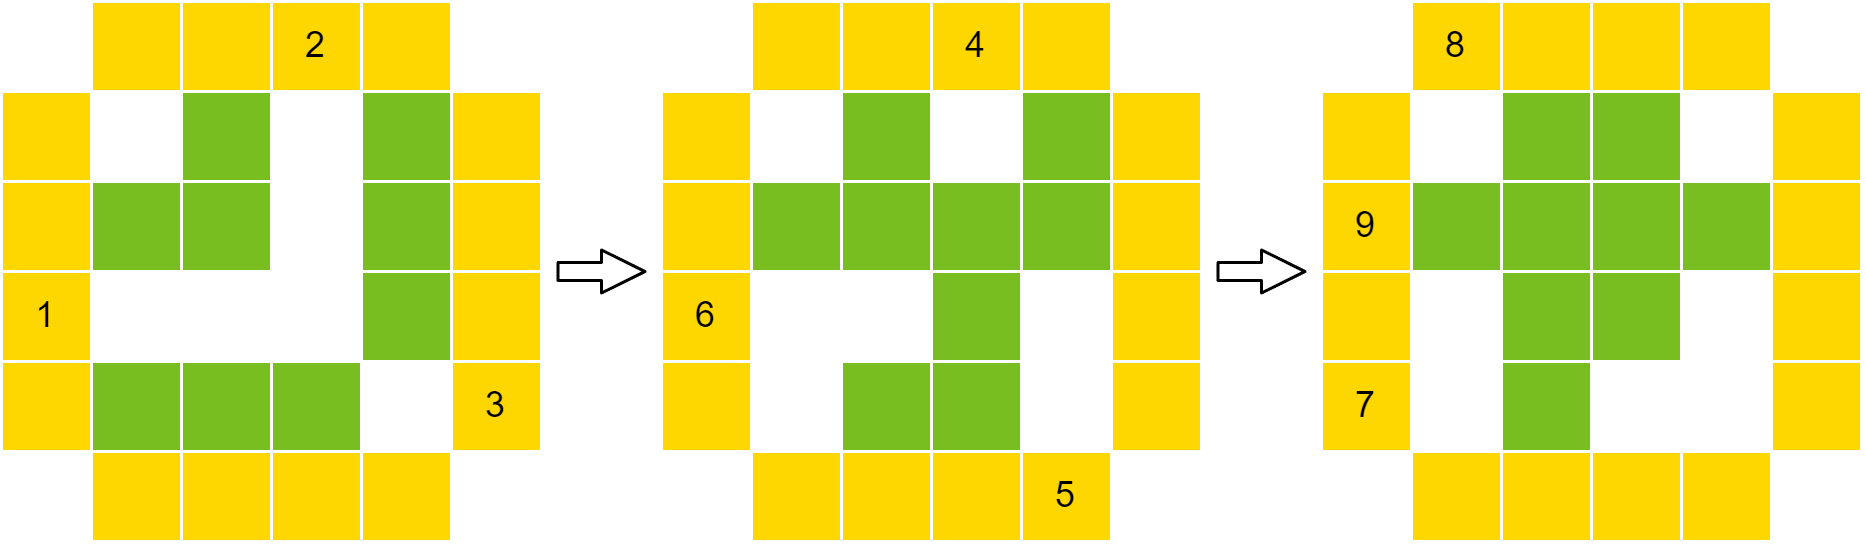

The diagram above was exported from draw.io. Its source (the exported page's mxGraphModel, read from the mxfile embedded in the PNG):
<mxGraphModel dx="-205" dy="358" grid="1" gridSize="10" guides="1" tooltips="1" connect="1" arrows="1" fold="1" page="0" pageScale="1" pageWidth="827" pageHeight="1169" background="#ffffff" math="0" shadow="0">
  <root>
    <mxCell id="0" />
    <mxCell id="1" parent="0" />
    <mxCell id="40" value="" style="rounded=0;whiteSpace=wrap;html=1;fillColor=#ffd700;strokeColor=#ffffff;fontColor=#000000;" parent="1" vertex="1">
      <mxGeometry x="590" width="30" height="30" as="geometry" />
    </mxCell>
    <mxCell id="41" value="" style="rounded=0;whiteSpace=wrap;html=1;fillColor=#ffd700;strokeColor=#ffffff;fontColor=#000000;" parent="1" vertex="1">
      <mxGeometry x="620" width="30" height="30" as="geometry" />
    </mxCell>
    <mxCell id="42" value="2" style="rounded=0;whiteSpace=wrap;html=1;fillColor=#ffd700;strokeColor=#ffffff;fontColor=#000000;" parent="1" vertex="1">
      <mxGeometry x="650" width="30" height="30" as="geometry" />
    </mxCell>
    <mxCell id="44" value="" style="rounded=0;whiteSpace=wrap;html=1;fillColor=#ffd700;strokeColor=#ffffff;fontColor=#000000;" parent="1" vertex="1">
      <mxGeometry x="560" y="30" width="30" height="30" as="geometry" />
    </mxCell>
    <mxCell id="48" value="" style="rounded=0;whiteSpace=wrap;html=1;fillColor=#ffd700;strokeColor=#ffffff;fontColor=#000000;" parent="1" vertex="1">
      <mxGeometry x="710" y="30" width="30" height="30" as="geometry" />
    </mxCell>
    <mxCell id="49" value="" style="rounded=0;whiteSpace=wrap;html=1;fillColor=#ffd700;strokeColor=#ffffff;fontColor=#000000;" parent="1" vertex="1">
      <mxGeometry x="560" y="60" width="30" height="30" as="geometry" />
    </mxCell>
    <mxCell id="53" value="" style="rounded=0;whiteSpace=wrap;html=1;fillColor=#ffd700;strokeColor=#ffffff;fontColor=#000000;" parent="1" vertex="1">
      <mxGeometry x="710" y="60" width="30" height="30" as="geometry" />
    </mxCell>
    <mxCell id="54" value="1" style="rounded=0;whiteSpace=wrap;html=1;fillColor=#ffd700;strokeColor=#ffffff;fontColor=#000000;" parent="1" vertex="1">
      <mxGeometry x="560" y="90" width="30" height="30" as="geometry" />
    </mxCell>
    <mxCell id="58" value="" style="rounded=0;whiteSpace=wrap;html=1;fillColor=#ffd700;strokeColor=#ffffff;fontColor=#000000;" parent="1" vertex="1">
      <mxGeometry x="710" y="90" width="30" height="30" as="geometry" />
    </mxCell>
    <mxCell id="60" value="" style="rounded=0;whiteSpace=wrap;html=1;fillColor=#ffd700;strokeColor=#ffffff;fontColor=#000000;" parent="1" vertex="1">
      <mxGeometry x="590" y="150" width="30" height="30" as="geometry" />
    </mxCell>
    <mxCell id="61" value="" style="rounded=0;whiteSpace=wrap;html=1;fillColor=#ffd700;strokeColor=#ffffff;fontColor=#000000;" parent="1" vertex="1">
      <mxGeometry x="620" y="150" width="30" height="30" as="geometry" />
    </mxCell>
    <mxCell id="62" value="" style="rounded=0;whiteSpace=wrap;html=1;fillColor=#ffd700;strokeColor=#ffffff;fontColor=#000000;" parent="1" vertex="1">
      <mxGeometry x="650" y="150" width="30" height="30" as="geometry" />
    </mxCell>
    <mxCell id="63" value="" style="rounded=0;whiteSpace=wrap;html=1;fillColor=#ffd700;strokeColor=#ffffff;fontColor=#000000;" parent="1" vertex="1">
      <mxGeometry x="680" y="150" width="30" height="30" as="geometry" />
    </mxCell>
    <mxCell id="64" value="3" style="rounded=0;whiteSpace=wrap;html=1;fillColor=#ffd700;strokeColor=#ffffff;fontColor=#000000;" parent="1" vertex="1">
      <mxGeometry x="710" y="120" width="30" height="30" as="geometry" />
    </mxCell>
    <mxCell id="65" value="" style="rounded=0;whiteSpace=wrap;html=1;fillColor=#ffd700;strokeColor=#ffffff;fontColor=#000000;" parent="1" vertex="1">
      <mxGeometry x="680" width="30" height="30" as="geometry" />
    </mxCell>
    <mxCell id="66" value="" style="rounded=0;whiteSpace=wrap;html=1;fillColor=#ffd700;strokeColor=#ffffff;fontColor=#000000;" parent="1" vertex="1">
      <mxGeometry x="560" y="120" width="30" height="30" as="geometry" />
    </mxCell>
    <mxCell id="68" value="" style="rounded=0;whiteSpace=wrap;html=1;fillColor=#ffd700;strokeColor=#ffffff;fontColor=#000000;" parent="1" vertex="1">
      <mxGeometry x="810" width="30" height="30" as="geometry" />
    </mxCell>
    <mxCell id="69" value="" style="rounded=0;whiteSpace=wrap;html=1;fillColor=#ffd700;strokeColor=#ffffff;fontColor=#000000;" parent="1" vertex="1">
      <mxGeometry x="840" width="30" height="30" as="geometry" />
    </mxCell>
    <mxCell id="70" value="4" style="rounded=0;whiteSpace=wrap;html=1;fillColor=#ffd700;strokeColor=#ffffff;fontColor=#000000;" parent="1" vertex="1">
      <mxGeometry x="870" width="30" height="30" as="geometry" />
    </mxCell>
    <mxCell id="71" value="" style="rounded=0;whiteSpace=wrap;html=1;fillColor=#ffd700;strokeColor=#ffffff;fontColor=#000000;" parent="1" vertex="1">
      <mxGeometry x="780" y="30" width="30" height="30" as="geometry" />
    </mxCell>
    <mxCell id="72" value="" style="rounded=0;whiteSpace=wrap;html=1;fillColor=#ffd700;strokeColor=#ffffff;fontColor=#000000;" parent="1" vertex="1">
      <mxGeometry x="930" y="30" width="30" height="30" as="geometry" />
    </mxCell>
    <mxCell id="73" value="" style="rounded=0;whiteSpace=wrap;html=1;fillColor=#ffd700;strokeColor=#ffffff;fontColor=#000000;" parent="1" vertex="1">
      <mxGeometry x="780" y="60" width="30" height="30" as="geometry" />
    </mxCell>
    <mxCell id="74" value="" style="rounded=0;whiteSpace=wrap;html=1;fillColor=#ffd700;strokeColor=#ffffff;fontColor=#000000;" parent="1" vertex="1">
      <mxGeometry x="930" y="60" width="30" height="30" as="geometry" />
    </mxCell>
    <mxCell id="75" value="6" style="rounded=0;whiteSpace=wrap;html=1;fillColor=#ffd700;strokeColor=#ffffff;fontColor=#000000;" parent="1" vertex="1">
      <mxGeometry x="780" y="90" width="30" height="30" as="geometry" />
    </mxCell>
    <mxCell id="76" value="" style="rounded=0;whiteSpace=wrap;html=1;fillColor=#ffd700;strokeColor=#ffffff;fontColor=#000000;" parent="1" vertex="1">
      <mxGeometry x="930" y="90" width="30" height="30" as="geometry" />
    </mxCell>
    <mxCell id="77" value="" style="rounded=0;whiteSpace=wrap;html=1;fillColor=#ffd700;strokeColor=#ffffff;fontColor=#000000;" parent="1" vertex="1">
      <mxGeometry x="810" y="150" width="30" height="30" as="geometry" />
    </mxCell>
    <mxCell id="78" value="" style="rounded=0;whiteSpace=wrap;html=1;fillColor=#ffd700;strokeColor=#ffffff;fontColor=#000000;" parent="1" vertex="1">
      <mxGeometry x="840" y="150" width="30" height="30" as="geometry" />
    </mxCell>
    <mxCell id="79" value="" style="rounded=0;whiteSpace=wrap;html=1;fillColor=#ffd700;strokeColor=#ffffff;fontColor=#000000;" parent="1" vertex="1">
      <mxGeometry x="870" y="150" width="30" height="30" as="geometry" />
    </mxCell>
    <mxCell id="80" value="5" style="rounded=0;whiteSpace=wrap;html=1;fillColor=#ffd700;strokeColor=#ffffff;fontColor=#000000;" parent="1" vertex="1">
      <mxGeometry x="900" y="150" width="30" height="30" as="geometry" />
    </mxCell>
    <mxCell id="81" value="" style="rounded=0;whiteSpace=wrap;html=1;fillColor=#ffd700;strokeColor=#ffffff;fontColor=#000000;" parent="1" vertex="1">
      <mxGeometry x="930" y="120" width="30" height="30" as="geometry" />
    </mxCell>
    <mxCell id="82" value="" style="rounded=0;whiteSpace=wrap;html=1;fillColor=#ffd700;strokeColor=#ffffff;fontColor=#000000;" parent="1" vertex="1">
      <mxGeometry x="900" width="30" height="30" as="geometry" />
    </mxCell>
    <mxCell id="83" value="" style="rounded=0;whiteSpace=wrap;html=1;fillColor=#ffd700;strokeColor=#ffffff;fontColor=#000000;" parent="1" vertex="1">
      <mxGeometry x="780" y="120" width="30" height="30" as="geometry" />
    </mxCell>
    <mxCell id="84" value="8" style="rounded=0;whiteSpace=wrap;html=1;fillColor=#ffd700;strokeColor=#ffffff;fontColor=#000000;" parent="1" vertex="1">
      <mxGeometry x="1030" width="30" height="30" as="geometry" />
    </mxCell>
    <mxCell id="85" value="" style="rounded=0;whiteSpace=wrap;html=1;fillColor=#ffd700;strokeColor=#ffffff;fontColor=#000000;" parent="1" vertex="1">
      <mxGeometry x="1060" width="30" height="30" as="geometry" />
    </mxCell>
    <mxCell id="86" value="" style="rounded=0;whiteSpace=wrap;html=1;fillColor=#ffd700;strokeColor=#ffffff;fontColor=#000000;" parent="1" vertex="1">
      <mxGeometry x="1090" width="30" height="30" as="geometry" />
    </mxCell>
    <mxCell id="87" value="" style="rounded=0;whiteSpace=wrap;html=1;fillColor=#ffd700;strokeColor=#ffffff;fontColor=#000000;" parent="1" vertex="1">
      <mxGeometry x="1000" y="30" width="30" height="30" as="geometry" />
    </mxCell>
    <mxCell id="88" value="" style="rounded=0;whiteSpace=wrap;html=1;fillColor=#ffd700;strokeColor=#ffffff;fontColor=#000000;" parent="1" vertex="1">
      <mxGeometry x="1150" y="30" width="30" height="30" as="geometry" />
    </mxCell>
    <mxCell id="89" value="9" style="rounded=0;whiteSpace=wrap;html=1;fillColor=#ffd700;strokeColor=#ffffff;fontColor=#000000;" parent="1" vertex="1">
      <mxGeometry x="1000" y="60" width="30" height="30" as="geometry" />
    </mxCell>
    <mxCell id="90" value="" style="rounded=0;whiteSpace=wrap;html=1;fillColor=#ffd700;strokeColor=#ffffff;fontColor=#000000;" parent="1" vertex="1">
      <mxGeometry x="1150" y="60" width="30" height="30" as="geometry" />
    </mxCell>
    <mxCell id="91" value="" style="rounded=0;whiteSpace=wrap;html=1;fillColor=#ffd700;strokeColor=#ffffff;fontColor=#000000;" parent="1" vertex="1">
      <mxGeometry x="1000" y="90" width="30" height="30" as="geometry" />
    </mxCell>
    <mxCell id="92" value="" style="rounded=0;whiteSpace=wrap;html=1;fillColor=#ffd700;strokeColor=#ffffff;fontColor=#000000;" parent="1" vertex="1">
      <mxGeometry x="1150" y="90" width="30" height="30" as="geometry" />
    </mxCell>
    <mxCell id="93" value="" style="rounded=0;whiteSpace=wrap;html=1;fillColor=#ffd700;strokeColor=#ffffff;fontColor=#000000;" parent="1" vertex="1">
      <mxGeometry x="1030" y="150" width="30" height="30" as="geometry" />
    </mxCell>
    <mxCell id="94" value="" style="rounded=0;whiteSpace=wrap;html=1;fillColor=#ffd700;strokeColor=#ffffff;fontColor=#000000;" parent="1" vertex="1">
      <mxGeometry x="1060" y="150" width="30" height="30" as="geometry" />
    </mxCell>
    <mxCell id="95" value="" style="rounded=0;whiteSpace=wrap;html=1;fillColor=#ffd700;strokeColor=#ffffff;fontColor=#000000;" parent="1" vertex="1">
      <mxGeometry x="1090" y="150" width="30" height="30" as="geometry" />
    </mxCell>
    <mxCell id="96" value="" style="rounded=0;whiteSpace=wrap;html=1;fillColor=#ffd700;strokeColor=#ffffff;fontColor=#000000;" parent="1" vertex="1">
      <mxGeometry x="1120" y="150" width="30" height="30" as="geometry" />
    </mxCell>
    <mxCell id="97" value="" style="rounded=0;whiteSpace=wrap;html=1;fillColor=#ffd700;strokeColor=#ffffff;fontColor=#000000;" parent="1" vertex="1">
      <mxGeometry x="1150" y="120" width="30" height="30" as="geometry" />
    </mxCell>
    <mxCell id="98" value="" style="rounded=0;whiteSpace=wrap;html=1;fillColor=#ffd700;strokeColor=#ffffff;fontColor=#000000;" parent="1" vertex="1">
      <mxGeometry x="1120" width="30" height="30" as="geometry" />
    </mxCell>
    <mxCell id="99" value="7" style="rounded=0;whiteSpace=wrap;html=1;fillColor=#ffd700;strokeColor=#ffffff;fontColor=#000000;" parent="1" vertex="1">
      <mxGeometry x="1000" y="120" width="30" height="30" as="geometry" />
    </mxCell>
    <mxCell id="102" value="" style="endArrow=classic;html=1;shape=flexArrow;width=6;endSize=4.49423076923077;endWidth=7.3076923076923075;fontColor=#000000;strokeColor=#000000;" edge="1" parent="1">
      <mxGeometry width="50" height="50" relative="1" as="geometry">
        <mxPoint x="745" y="90" as="sourcePoint" />
        <mxPoint x="775" y="90" as="targetPoint" />
      </mxGeometry>
    </mxCell>
    <mxCell id="103" value="" style="endArrow=classic;html=1;shape=flexArrow;width=6;endSize=4.49423076923077;endWidth=7.3076923076923075;fontColor=#000000;strokeColor=#000000;" edge="1" parent="1">
      <mxGeometry width="50" height="50" relative="1" as="geometry">
        <mxPoint x="965" y="90" as="sourcePoint" />
        <mxPoint x="995" y="90" as="targetPoint" />
      </mxGeometry>
    </mxCell>
    <mxCell id="105" value="" style="rounded=0;whiteSpace=wrap;html=1;fillColor=#78be21;strokeColor=#ffffff;fontColor=#000000;" vertex="1" parent="1">
      <mxGeometry x="620" y="30" width="30" height="30" as="geometry" />
    </mxCell>
    <mxCell id="106" value="" style="rounded=0;whiteSpace=wrap;html=1;fillColor=#78be21;strokeColor=#ffffff;fontColor=#000000;" vertex="1" parent="1">
      <mxGeometry x="590" y="60" width="30" height="30" as="geometry" />
    </mxCell>
    <mxCell id="107" value="" style="rounded=0;whiteSpace=wrap;html=1;fillColor=#78be21;strokeColor=#ffffff;fontColor=#000000;" vertex="1" parent="1">
      <mxGeometry x="620" y="60" width="30" height="30" as="geometry" />
    </mxCell>
    <mxCell id="108" value="" style="rounded=0;whiteSpace=wrap;html=1;fillColor=#78be21;strokeColor=#ffffff;fontColor=#000000;" vertex="1" parent="1">
      <mxGeometry x="590" y="120" width="30" height="30" as="geometry" />
    </mxCell>
    <mxCell id="109" value="" style="rounded=0;whiteSpace=wrap;html=1;fillColor=#78be21;strokeColor=#ffffff;fontColor=#000000;" vertex="1" parent="1">
      <mxGeometry x="620" y="120" width="30" height="30" as="geometry" />
    </mxCell>
    <mxCell id="110" value="" style="rounded=0;whiteSpace=wrap;html=1;fillColor=#78be21;strokeColor=#ffffff;fontColor=#000000;" vertex="1" parent="1">
      <mxGeometry x="650" y="120" width="30" height="30" as="geometry" />
    </mxCell>
    <mxCell id="111" value="" style="rounded=0;whiteSpace=wrap;html=1;fillColor=#78be21;strokeColor=#ffffff;fontColor=#000000;" vertex="1" parent="1">
      <mxGeometry x="680" y="30" width="30" height="30" as="geometry" />
    </mxCell>
    <mxCell id="112" value="" style="rounded=0;whiteSpace=wrap;html=1;fillColor=#78be21;strokeColor=#ffffff;fontColor=#000000;" vertex="1" parent="1">
      <mxGeometry x="680" y="60" width="30" height="30" as="geometry" />
    </mxCell>
    <mxCell id="113" value="" style="rounded=0;whiteSpace=wrap;html=1;fillColor=#78be21;strokeColor=#ffffff;fontColor=#000000;" vertex="1" parent="1">
      <mxGeometry x="680" y="90" width="30" height="30" as="geometry" />
    </mxCell>
    <mxCell id="115" value="" style="rounded=0;whiteSpace=wrap;html=1;fillColor=#78be21;strokeColor=#ffffff;fontColor=#000000;" vertex="1" parent="1">
      <mxGeometry x="840" y="30" width="30" height="30" as="geometry" />
    </mxCell>
    <mxCell id="116" value="" style="rounded=0;whiteSpace=wrap;html=1;fillColor=#78be21;strokeColor=#ffffff;fontColor=#000000;" vertex="1" parent="1">
      <mxGeometry x="840" y="60" width="30" height="30" as="geometry" />
    </mxCell>
    <mxCell id="117" value="" style="rounded=0;whiteSpace=wrap;html=1;fillColor=#78be21;strokeColor=#ffffff;fontColor=#000000;" vertex="1" parent="1">
      <mxGeometry x="810" y="60" width="30" height="30" as="geometry" />
    </mxCell>
    <mxCell id="118" value="" style="rounded=0;whiteSpace=wrap;html=1;fillColor=#78be21;strokeColor=#ffffff;fontColor=#000000;" vertex="1" parent="1">
      <mxGeometry x="870" y="60" width="30" height="30" as="geometry" />
    </mxCell>
    <mxCell id="119" value="" style="rounded=0;whiteSpace=wrap;html=1;fillColor=#78be21;strokeColor=#ffffff;fontColor=#000000;" vertex="1" parent="1">
      <mxGeometry x="900" y="30" width="30" height="30" as="geometry" />
    </mxCell>
    <mxCell id="120" value="" style="rounded=0;whiteSpace=wrap;html=1;fillColor=#78be21;strokeColor=#ffffff;fontColor=#000000;" vertex="1" parent="1">
      <mxGeometry x="900" y="60" width="30" height="30" as="geometry" />
    </mxCell>
    <mxCell id="121" value="" style="rounded=0;whiteSpace=wrap;html=1;fillColor=#78be21;strokeColor=#ffffff;fontColor=#000000;" vertex="1" parent="1">
      <mxGeometry x="870" y="90" width="30" height="30" as="geometry" />
    </mxCell>
    <mxCell id="122" value="" style="rounded=0;whiteSpace=wrap;html=1;fillColor=#78be21;strokeColor=#ffffff;fontColor=#000000;" vertex="1" parent="1">
      <mxGeometry x="870" y="120" width="30" height="30" as="geometry" />
    </mxCell>
    <mxCell id="123" value="" style="rounded=0;whiteSpace=wrap;html=1;fillColor=#78be21;strokeColor=#ffffff;fontColor=#000000;" vertex="1" parent="1">
      <mxGeometry x="840" y="120" width="30" height="30" as="geometry" />
    </mxCell>
    <mxCell id="124" value="" style="rounded=0;whiteSpace=wrap;html=1;fillColor=#78be21;strokeColor=#ffffff;fontColor=#000000;" vertex="1" parent="1">
      <mxGeometry x="1060" y="30" width="30" height="30" as="geometry" />
    </mxCell>
    <mxCell id="125" value="" style="rounded=0;whiteSpace=wrap;html=1;fillColor=#78be21;strokeColor=#ffffff;fontColor=#000000;" vertex="1" parent="1">
      <mxGeometry x="1090" y="30" width="30" height="30" as="geometry" />
    </mxCell>
    <mxCell id="126" value="" style="rounded=0;whiteSpace=wrap;html=1;fillColor=#78be21;strokeColor=#ffffff;fontColor=#000000;" vertex="1" parent="1">
      <mxGeometry x="1090" y="60" width="30" height="30" as="geometry" />
    </mxCell>
    <mxCell id="127" value="" style="rounded=0;whiteSpace=wrap;html=1;fillColor=#78be21;strokeColor=#ffffff;fontColor=#000000;" vertex="1" parent="1">
      <mxGeometry x="1060" y="60" width="30" height="30" as="geometry" />
    </mxCell>
    <mxCell id="128" value="" style="rounded=0;whiteSpace=wrap;html=1;fillColor=#78be21;strokeColor=#ffffff;fontColor=#000000;" vertex="1" parent="1">
      <mxGeometry x="1030" y="60" width="30" height="30" as="geometry" />
    </mxCell>
    <mxCell id="129" value="" style="rounded=0;whiteSpace=wrap;html=1;fillColor=#78be21;strokeColor=#ffffff;fontColor=#000000;" vertex="1" parent="1">
      <mxGeometry x="1120" y="60" width="30" height="30" as="geometry" />
    </mxCell>
    <mxCell id="130" value="" style="rounded=0;whiteSpace=wrap;html=1;fillColor=#78be21;strokeColor=#ffffff;fontColor=#000000;" vertex="1" parent="1">
      <mxGeometry x="1090" y="90" width="30" height="30" as="geometry" />
    </mxCell>
    <mxCell id="131" value="" style="rounded=0;whiteSpace=wrap;html=1;fillColor=#78be21;strokeColor=#ffffff;fontColor=#000000;" vertex="1" parent="1">
      <mxGeometry x="1060" y="90" width="30" height="30" as="geometry" />
    </mxCell>
    <mxCell id="132" value="" style="rounded=0;whiteSpace=wrap;html=1;fillColor=#78be21;strokeColor=#ffffff;fontColor=#000000;" vertex="1" parent="1">
      <mxGeometry x="1060" y="120" width="30" height="30" as="geometry" />
    </mxCell>
  </root>
</mxGraphModel>